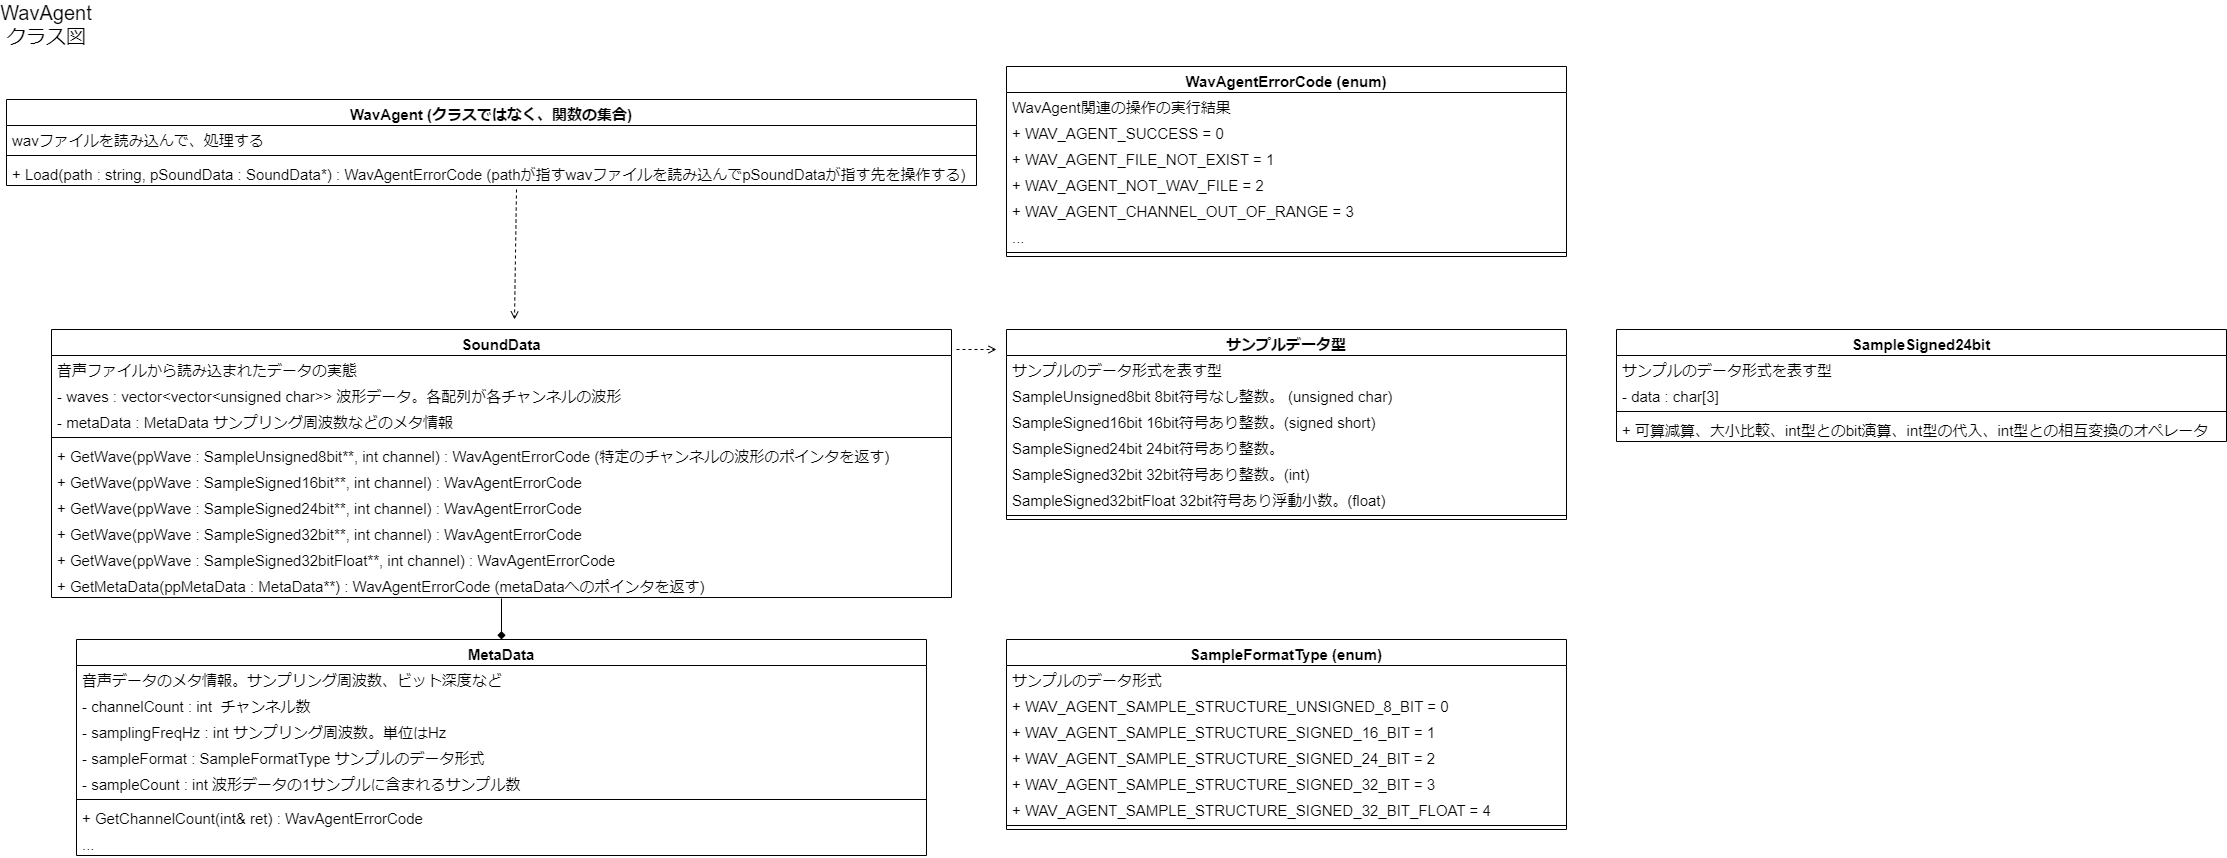

The diagram above was exported from draw.io. Its source (the exported page's mxGraphModel, read from the mxfile embedded in the PNG):
<mxGraphModel dx="1929" dy="865" grid="1" gridSize="10" guides="1" tooltips="1" connect="1" arrows="1" fold="1" page="1" pageScale="1" pageWidth="827" pageHeight="1169" math="0" shadow="0">
  <root>
    <mxCell id="0" />
    <mxCell id="1" parent="0" />
    <mxCell id="KM53aF1GowAJqY1VJPhq-1" value="WavAgentクラス図" style="text;html=1;strokeColor=none;fillColor=none;align=center;verticalAlign=middle;whiteSpace=wrap;rounded=0;fontSize=20;" parent="1" vertex="1">
      <mxGeometry x="-150" y="390" width="60" height="30" as="geometry" />
    </mxCell>
    <mxCell id="KM53aF1GowAJqY1VJPhq-11" value="" style="endArrow=open;html=1;rounded=0;fontSize=15;endFill=0;entryX=0.5;entryY=0;entryDx=0;entryDy=0;dashed=1;" parent="1" edge="1">
      <mxGeometry width="50" height="50" relative="1" as="geometry">
        <mxPoint x="350" y="570" as="sourcePoint" />
        <mxPoint x="348" y="700" as="targetPoint" />
        <Array as="points" />
      </mxGeometry>
    </mxCell>
    <mxCell id="KM53aF1GowAJqY1VJPhq-13" value="WavAgent (クラスではなく、関数の集合)" style="swimlane;fontStyle=1;align=center;verticalAlign=top;childLayout=stackLayout;horizontal=1;startSize=26;horizontalStack=0;resizeParent=1;resizeParentMax=0;resizeLast=0;collapsible=1;marginBottom=0;fontSize=15;" parent="1" vertex="1">
      <mxGeometry x="-160" y="480" width="970" height="86" as="geometry" />
    </mxCell>
    <mxCell id="KM53aF1GowAJqY1VJPhq-14" value="wavファイルを読み込んで、処理する" style="text;strokeColor=none;fillColor=none;align=left;verticalAlign=top;spacingLeft=4;spacingRight=4;overflow=hidden;rotatable=0;points=[[0,0.5],[1,0.5]];portConstraint=eastwest;fontSize=15;" parent="KM53aF1GowAJqY1VJPhq-13" vertex="1">
      <mxGeometry y="26" width="970" height="26" as="geometry" />
    </mxCell>
    <mxCell id="KM53aF1GowAJqY1VJPhq-15" value="" style="line;strokeWidth=1;fillColor=none;align=left;verticalAlign=middle;spacingTop=-1;spacingLeft=3;spacingRight=3;rotatable=0;labelPosition=right;points=[];portConstraint=eastwest;fontSize=15;" parent="KM53aF1GowAJqY1VJPhq-13" vertex="1">
      <mxGeometry y="52" width="970" height="8" as="geometry" />
    </mxCell>
    <mxCell id="KM53aF1GowAJqY1VJPhq-16" value="+ Load(path : string, pSoundData : SoundData*) : WavAgentErrorCode (pathが指すwavファイルを読み込んでpSoundDataが指す先を操作する)" style="text;strokeColor=none;fillColor=none;align=left;verticalAlign=top;spacingLeft=4;spacingRight=4;overflow=hidden;rotatable=0;points=[[0,0.5],[1,0.5]];portConstraint=eastwest;fontSize=15;" parent="KM53aF1GowAJqY1VJPhq-13" vertex="1">
      <mxGeometry y="60" width="970" height="26" as="geometry" />
    </mxCell>
    <mxCell id="KM53aF1GowAJqY1VJPhq-19" value="SoundData" style="swimlane;fontStyle=1;align=center;verticalAlign=top;childLayout=stackLayout;horizontal=1;startSize=26;horizontalStack=0;resizeParent=1;resizeParentMax=0;resizeLast=0;collapsible=1;marginBottom=0;fontSize=15;" parent="1" vertex="1">
      <mxGeometry x="-115" y="710" width="900" height="268" as="geometry" />
    </mxCell>
    <mxCell id="KM53aF1GowAJqY1VJPhq-20" value="音声ファイルから読み込まれたデータの実態" style="text;strokeColor=none;fillColor=none;align=left;verticalAlign=top;spacingLeft=4;spacingRight=4;overflow=hidden;rotatable=0;points=[[0,0.5],[1,0.5]];portConstraint=eastwest;fontSize=15;" parent="KM53aF1GowAJqY1VJPhq-19" vertex="1">
      <mxGeometry y="26" width="900" height="26" as="geometry" />
    </mxCell>
    <mxCell id="KM53aF1GowAJqY1VJPhq-21" value="- waves : vector&lt;vector&lt;unsigned char&gt;&gt; 波形データ。各配列が各チャンネルの波形" style="text;strokeColor=none;fillColor=none;align=left;verticalAlign=top;spacingLeft=4;spacingRight=4;overflow=hidden;rotatable=0;points=[[0,0.5],[1,0.5]];portConstraint=eastwest;fontSize=15;" parent="KM53aF1GowAJqY1VJPhq-19" vertex="1">
      <mxGeometry y="52" width="900" height="26" as="geometry" />
    </mxCell>
    <mxCell id="KM53aF1GowAJqY1VJPhq-25" value="- metaData : MetaData サンプリング周波数などのメタ情報" style="text;strokeColor=none;fillColor=none;align=left;verticalAlign=top;spacingLeft=4;spacingRight=4;overflow=hidden;rotatable=0;points=[[0,0.5],[1,0.5]];portConstraint=eastwest;fontSize=15;" parent="KM53aF1GowAJqY1VJPhq-19" vertex="1">
      <mxGeometry y="78" width="900" height="26" as="geometry" />
    </mxCell>
    <mxCell id="KM53aF1GowAJqY1VJPhq-22" value="" style="line;strokeWidth=1;fillColor=none;align=left;verticalAlign=middle;spacingTop=-1;spacingLeft=3;spacingRight=3;rotatable=0;labelPosition=right;points=[];portConstraint=eastwest;fontSize=15;" parent="KM53aF1GowAJqY1VJPhq-19" vertex="1">
      <mxGeometry y="104" width="900" height="8" as="geometry" />
    </mxCell>
    <mxCell id="ySsWwvo2Xa3-TWAUi2-A-1" value="+ GetWave(ppWave : SampleUnsigned8bit**, int channel) : WavAgentErrorCode (特定のチャンネルの波形のポインタを返す)" style="text;strokeColor=none;fillColor=none;align=left;verticalAlign=top;spacingLeft=4;spacingRight=4;overflow=hidden;rotatable=0;points=[[0,0.5],[1,0.5]];portConstraint=eastwest;fontSize=15;" parent="KM53aF1GowAJqY1VJPhq-19" vertex="1">
      <mxGeometry y="112" width="900" height="26" as="geometry" />
    </mxCell>
    <mxCell id="KM53aF1GowAJqY1VJPhq-23" value="+ GetWave(ppWave : SampleSigned16bit**, int channel) : WavAgentErrorCode  " style="text;strokeColor=none;fillColor=none;align=left;verticalAlign=top;spacingLeft=4;spacingRight=4;overflow=hidden;rotatable=0;points=[[0,0.5],[1,0.5]];portConstraint=eastwest;fontSize=15;" parent="KM53aF1GowAJqY1VJPhq-19" vertex="1">
      <mxGeometry y="138" width="900" height="26" as="geometry" />
    </mxCell>
    <mxCell id="IOUV4a30uOZl12x7yt62-7" value="+ GetWave(ppWave : SampleSigned24bit**, int channel) : WavAgentErrorCode " style="text;strokeColor=none;fillColor=none;align=left;verticalAlign=top;spacingLeft=4;spacingRight=4;overflow=hidden;rotatable=0;points=[[0,0.5],[1,0.5]];portConstraint=eastwest;fontSize=15;" parent="KM53aF1GowAJqY1VJPhq-19" vertex="1">
      <mxGeometry y="164" width="900" height="26" as="geometry" />
    </mxCell>
    <mxCell id="IOUV4a30uOZl12x7yt62-8" value="+ GetWave(ppWave : SampleSigned32bit**, int channel) : WavAgentErrorCode  " style="text;strokeColor=none;fillColor=none;align=left;verticalAlign=top;spacingLeft=4;spacingRight=4;overflow=hidden;rotatable=0;points=[[0,0.5],[1,0.5]];portConstraint=eastwest;fontSize=15;" parent="KM53aF1GowAJqY1VJPhq-19" vertex="1">
      <mxGeometry y="190" width="900" height="26" as="geometry" />
    </mxCell>
    <mxCell id="IOUV4a30uOZl12x7yt62-21" value="+ GetWave(ppWave : SampleSigned32bitFloat**, int channel) : WavAgentErrorCode  " style="text;strokeColor=none;fillColor=none;align=left;verticalAlign=top;spacingLeft=4;spacingRight=4;overflow=hidden;rotatable=0;points=[[0,0.5],[1,0.5]];portConstraint=eastwest;fontSize=15;" parent="KM53aF1GowAJqY1VJPhq-19" vertex="1">
      <mxGeometry y="216" width="900" height="26" as="geometry" />
    </mxCell>
    <mxCell id="KM53aF1GowAJqY1VJPhq-24" value="+ GetMetaData(ppMetaData : MetaData**) : WavAgentErrorCode (metaDataへのポインタを返す)" style="text;strokeColor=none;fillColor=none;align=left;verticalAlign=top;spacingLeft=4;spacingRight=4;overflow=hidden;rotatable=0;points=[[0,0.5],[1,0.5]];portConstraint=eastwest;fontSize=15;" parent="KM53aF1GowAJqY1VJPhq-19" vertex="1">
      <mxGeometry y="242" width="900" height="26" as="geometry" />
    </mxCell>
    <mxCell id="KM53aF1GowAJqY1VJPhq-27" value="MetaData" style="swimlane;fontStyle=1;align=center;verticalAlign=top;childLayout=stackLayout;horizontal=1;startSize=26;horizontalStack=0;resizeParent=1;resizeParentMax=0;resizeLast=0;collapsible=1;marginBottom=0;fontSize=15;" parent="1" vertex="1">
      <mxGeometry x="-90" y="1020" width="850" height="216" as="geometry" />
    </mxCell>
    <mxCell id="KM53aF1GowAJqY1VJPhq-28" value="音声データのメタ情報。サンプリング周波数、ビット深度など" style="text;strokeColor=none;fillColor=none;align=left;verticalAlign=top;spacingLeft=4;spacingRight=4;overflow=hidden;rotatable=0;points=[[0,0.5],[1,0.5]];portConstraint=eastwest;fontSize=15;" parent="KM53aF1GowAJqY1VJPhq-27" vertex="1">
      <mxGeometry y="26" width="850" height="26" as="geometry" />
    </mxCell>
    <mxCell id="KM53aF1GowAJqY1VJPhq-29" value="- channelCount : int  チャンネル数    " style="text;strokeColor=none;fillColor=none;align=left;verticalAlign=top;spacingLeft=4;spacingRight=4;overflow=hidden;rotatable=0;points=[[0,0.5],[1,0.5]];portConstraint=eastwest;fontSize=15;" parent="KM53aF1GowAJqY1VJPhq-27" vertex="1">
      <mxGeometry y="52" width="850" height="26" as="geometry" />
    </mxCell>
    <mxCell id="KM53aF1GowAJqY1VJPhq-30" value="- samplingFreqHz : int サンプリング周波数。単位はHz" style="text;strokeColor=none;fillColor=none;align=left;verticalAlign=top;spacingLeft=4;spacingRight=4;overflow=hidden;rotatable=0;points=[[0,0.5],[1,0.5]];portConstraint=eastwest;fontSize=15;" parent="KM53aF1GowAJqY1VJPhq-27" vertex="1">
      <mxGeometry y="78" width="850" height="26" as="geometry" />
    </mxCell>
    <mxCell id="KM53aF1GowAJqY1VJPhq-34" value="- sampleFormat : SampleFormatType サンプルのデータ形式" style="text;strokeColor=none;fillColor=none;align=left;verticalAlign=top;spacingLeft=4;spacingRight=4;overflow=hidden;rotatable=0;points=[[0,0.5],[1,0.5]];portConstraint=eastwest;fontSize=15;" parent="KM53aF1GowAJqY1VJPhq-27" vertex="1">
      <mxGeometry y="104" width="850" height="26" as="geometry" />
    </mxCell>
    <mxCell id="ySsWwvo2Xa3-TWAUi2-A-3" value="- sampleCount : int 波形データの1サンプルに含まれるサンプル数" style="text;strokeColor=none;fillColor=none;align=left;verticalAlign=top;spacingLeft=4;spacingRight=4;overflow=hidden;rotatable=0;points=[[0,0.5],[1,0.5]];portConstraint=eastwest;fontSize=15;" parent="KM53aF1GowAJqY1VJPhq-27" vertex="1">
      <mxGeometry y="130" width="850" height="26" as="geometry" />
    </mxCell>
    <mxCell id="KM53aF1GowAJqY1VJPhq-31" value="" style="line;strokeWidth=1;fillColor=none;align=left;verticalAlign=middle;spacingTop=-1;spacingLeft=3;spacingRight=3;rotatable=0;labelPosition=right;points=[];portConstraint=eastwest;fontSize=15;" parent="KM53aF1GowAJqY1VJPhq-27" vertex="1">
      <mxGeometry y="156" width="850" height="8" as="geometry" />
    </mxCell>
    <mxCell id="ySsWwvo2Xa3-TWAUi2-A-4" value="+ GetChannelCount(int&amp; ret) : WavAgentErrorCode" style="text;strokeColor=none;fillColor=none;align=left;verticalAlign=top;spacingLeft=4;spacingRight=4;overflow=hidden;rotatable=0;points=[[0,0.5],[1,0.5]];portConstraint=eastwest;fontSize=15;" parent="KM53aF1GowAJqY1VJPhq-27" vertex="1">
      <mxGeometry y="164" width="850" height="26" as="geometry" />
    </mxCell>
    <mxCell id="ySsWwvo2Xa3-TWAUi2-A-5" value="..." style="text;strokeColor=none;fillColor=none;align=left;verticalAlign=top;spacingLeft=4;spacingRight=4;overflow=hidden;rotatable=0;points=[[0,0.5],[1,0.5]];portConstraint=eastwest;fontSize=15;" parent="KM53aF1GowAJqY1VJPhq-27" vertex="1">
      <mxGeometry y="190" width="850" height="26" as="geometry" />
    </mxCell>
    <mxCell id="KM53aF1GowAJqY1VJPhq-35" value="" style="endArrow=diamond;html=1;rounded=0;fontSize=15;endFill=1;entryX=0.5;entryY=0;entryDx=0;entryDy=0;exitX=0.5;exitY=1.038;exitDx=0;exitDy=0;exitPerimeter=0;" parent="1" source="KM53aF1GowAJqY1VJPhq-24" target="KM53aF1GowAJqY1VJPhq-27" edge="1">
      <mxGeometry width="50" height="50" relative="1" as="geometry">
        <mxPoint x="335" y="880" as="sourcePoint" />
        <mxPoint x="358" y="710" as="targetPoint" />
        <Array as="points" />
      </mxGeometry>
    </mxCell>
    <mxCell id="KM53aF1GowAJqY1VJPhq-36" value="WavAgentErrorCode (enum)" style="swimlane;fontStyle=1;align=center;verticalAlign=top;childLayout=stackLayout;horizontal=1;startSize=26;horizontalStack=0;resizeParent=1;resizeParentMax=0;resizeLast=0;collapsible=1;marginBottom=0;fontSize=15;" parent="1" vertex="1">
      <mxGeometry x="840" y="447" width="560" height="190" as="geometry" />
    </mxCell>
    <mxCell id="KM53aF1GowAJqY1VJPhq-37" value="WavAgent関連の操作の実行結果" style="text;strokeColor=none;fillColor=none;align=left;verticalAlign=top;spacingLeft=4;spacingRight=4;overflow=hidden;rotatable=0;points=[[0,0.5],[1,0.5]];portConstraint=eastwest;fontSize=15;" parent="KM53aF1GowAJqY1VJPhq-36" vertex="1">
      <mxGeometry y="26" width="560" height="26" as="geometry" />
    </mxCell>
    <mxCell id="KM53aF1GowAJqY1VJPhq-38" value="+ WAV_AGENT_SUCCESS = 0" style="text;strokeColor=none;fillColor=none;align=left;verticalAlign=top;spacingLeft=4;spacingRight=4;overflow=hidden;rotatable=0;points=[[0,0.5],[1,0.5]];portConstraint=eastwest;fontSize=15;" parent="KM53aF1GowAJqY1VJPhq-36" vertex="1">
      <mxGeometry y="52" width="560" height="26" as="geometry" />
    </mxCell>
    <mxCell id="WMGBoi3GIoz4tmamh1mY-2" value="+ WAV_AGENT_FILE_NOT_EXIST = 1" style="text;strokeColor=none;fillColor=none;align=left;verticalAlign=top;spacingLeft=4;spacingRight=4;overflow=hidden;rotatable=0;points=[[0,0.5],[1,0.5]];portConstraint=eastwest;fontSize=15;" parent="KM53aF1GowAJqY1VJPhq-36" vertex="1">
      <mxGeometry y="78" width="560" height="26" as="geometry" />
    </mxCell>
    <mxCell id="KM53aF1GowAJqY1VJPhq-42" value="+ WAV_AGENT_NOT_WAV_FILE = 2" style="text;strokeColor=none;fillColor=none;align=left;verticalAlign=top;spacingLeft=4;spacingRight=4;overflow=hidden;rotatable=0;points=[[0,0.5],[1,0.5]];portConstraint=eastwest;fontSize=15;" parent="KM53aF1GowAJqY1VJPhq-36" vertex="1">
      <mxGeometry y="104" width="560" height="26" as="geometry" />
    </mxCell>
    <mxCell id="WMGBoi3GIoz4tmamh1mY-3" value="+ WAV_AGENT_CHANNEL_OUT_OF_RANGE = 3" style="text;strokeColor=none;fillColor=none;align=left;verticalAlign=top;spacingLeft=4;spacingRight=4;overflow=hidden;rotatable=0;points=[[0,0.5],[1,0.5]];portConstraint=eastwest;fontSize=15;" parent="KM53aF1GowAJqY1VJPhq-36" vertex="1">
      <mxGeometry y="130" width="560" height="26" as="geometry" />
    </mxCell>
    <mxCell id="KM53aF1GowAJqY1VJPhq-43" value="..." style="text;strokeColor=none;fillColor=none;align=left;verticalAlign=top;spacingLeft=4;spacingRight=4;overflow=hidden;rotatable=0;points=[[0,0.5],[1,0.5]];portConstraint=eastwest;fontSize=15;" parent="KM53aF1GowAJqY1VJPhq-36" vertex="1">
      <mxGeometry y="156" width="560" height="26" as="geometry" />
    </mxCell>
    <mxCell id="KM53aF1GowAJqY1VJPhq-39" value="" style="line;strokeWidth=1;fillColor=none;align=left;verticalAlign=middle;spacingTop=-1;spacingLeft=3;spacingRight=3;rotatable=0;labelPosition=right;points=[];portConstraint=eastwest;fontSize=15;" parent="KM53aF1GowAJqY1VJPhq-36" vertex="1">
      <mxGeometry y="182" width="560" height="8" as="geometry" />
    </mxCell>
    <mxCell id="ySsWwvo2Xa3-TWAUi2-A-6" value="SampleFormatType (enum)" style="swimlane;fontStyle=1;align=center;verticalAlign=top;childLayout=stackLayout;horizontal=1;startSize=26;horizontalStack=0;resizeParent=1;resizeParentMax=0;resizeLast=0;collapsible=1;marginBottom=0;fontSize=15;" parent="1" vertex="1">
      <mxGeometry x="840" y="1020" width="560" height="190" as="geometry" />
    </mxCell>
    <mxCell id="ySsWwvo2Xa3-TWAUi2-A-7" value="サンプルのデータ形式" style="text;strokeColor=none;fillColor=none;align=left;verticalAlign=top;spacingLeft=4;spacingRight=4;overflow=hidden;rotatable=0;points=[[0,0.5],[1,0.5]];portConstraint=eastwest;fontSize=15;" parent="ySsWwvo2Xa3-TWAUi2-A-6" vertex="1">
      <mxGeometry y="26" width="560" height="26" as="geometry" />
    </mxCell>
    <mxCell id="ySsWwvo2Xa3-TWAUi2-A-8" value="+ WAV_AGENT_SAMPLE_STRUCTURE_UNSIGNED_8_BIT = 0" style="text;strokeColor=none;fillColor=none;align=left;verticalAlign=top;spacingLeft=4;spacingRight=4;overflow=hidden;rotatable=0;points=[[0,0.5],[1,0.5]];portConstraint=eastwest;fontSize=15;" parent="ySsWwvo2Xa3-TWAUi2-A-6" vertex="1">
      <mxGeometry y="52" width="560" height="26" as="geometry" />
    </mxCell>
    <mxCell id="ySsWwvo2Xa3-TWAUi2-A-14" value="+ WAV_AGENT_SAMPLE_STRUCTURE_SIGNED_16_BIT = 1" style="text;strokeColor=none;fillColor=none;align=left;verticalAlign=top;spacingLeft=4;spacingRight=4;overflow=hidden;rotatable=0;points=[[0,0.5],[1,0.5]];portConstraint=eastwest;fontSize=15;" parent="ySsWwvo2Xa3-TWAUi2-A-6" vertex="1">
      <mxGeometry y="78" width="560" height="26" as="geometry" />
    </mxCell>
    <mxCell id="ySsWwvo2Xa3-TWAUi2-A-15" value="+ WAV_AGENT_SAMPLE_STRUCTURE_SIGNED_24_BIT = 2" style="text;strokeColor=none;fillColor=none;align=left;verticalAlign=top;spacingLeft=4;spacingRight=4;overflow=hidden;rotatable=0;points=[[0,0.5],[1,0.5]];portConstraint=eastwest;fontSize=15;" parent="ySsWwvo2Xa3-TWAUi2-A-6" vertex="1">
      <mxGeometry y="104" width="560" height="26" as="geometry" />
    </mxCell>
    <mxCell id="IOUV4a30uOZl12x7yt62-22" value="+ WAV_AGENT_SAMPLE_STRUCTURE_SIGNED_32_BIT = 3" style="text;strokeColor=none;fillColor=none;align=left;verticalAlign=top;spacingLeft=4;spacingRight=4;overflow=hidden;rotatable=0;points=[[0,0.5],[1,0.5]];portConstraint=eastwest;fontSize=15;" parent="ySsWwvo2Xa3-TWAUi2-A-6" vertex="1">
      <mxGeometry y="130" width="560" height="26" as="geometry" />
    </mxCell>
    <mxCell id="IOUV4a30uOZl12x7yt62-23" value="+ WAV_AGENT_SAMPLE_STRUCTURE_SIGNED_32_BIT_FLOAT = 4" style="text;strokeColor=none;fillColor=none;align=left;verticalAlign=top;spacingLeft=4;spacingRight=4;overflow=hidden;rotatable=0;points=[[0,0.5],[1,0.5]];portConstraint=eastwest;fontSize=15;" parent="ySsWwvo2Xa3-TWAUi2-A-6" vertex="1">
      <mxGeometry y="156" width="560" height="26" as="geometry" />
    </mxCell>
    <mxCell id="ySsWwvo2Xa3-TWAUi2-A-13" value="" style="line;strokeWidth=1;fillColor=none;align=left;verticalAlign=middle;spacingTop=-1;spacingLeft=3;spacingRight=3;rotatable=0;labelPosition=right;points=[];portConstraint=eastwest;fontSize=15;" parent="ySsWwvo2Xa3-TWAUi2-A-6" vertex="1">
      <mxGeometry y="182" width="560" height="8" as="geometry" />
    </mxCell>
    <mxCell id="IOUV4a30uOZl12x7yt62-1" value="サンプルデータ型" style="swimlane;fontStyle=1;align=center;verticalAlign=top;childLayout=stackLayout;horizontal=1;startSize=26;horizontalStack=0;resizeParent=1;resizeParentMax=0;resizeLast=0;collapsible=1;marginBottom=0;fontSize=15;" parent="1" vertex="1">
      <mxGeometry x="840" y="710" width="560" height="190" as="geometry" />
    </mxCell>
    <mxCell id="IOUV4a30uOZl12x7yt62-2" value="サンプルのデータ形式を表す型" style="text;strokeColor=none;fillColor=none;align=left;verticalAlign=top;spacingLeft=4;spacingRight=4;overflow=hidden;rotatable=0;points=[[0,0.5],[1,0.5]];portConstraint=eastwest;fontSize=15;" parent="IOUV4a30uOZl12x7yt62-1" vertex="1">
      <mxGeometry y="26" width="560" height="26" as="geometry" />
    </mxCell>
    <mxCell id="IOUV4a30uOZl12x7yt62-5" value="SampleUnsigned8bit 8bit符号なし整数。 (unsigned char)" style="text;strokeColor=none;fillColor=none;align=left;verticalAlign=top;spacingLeft=4;spacingRight=4;overflow=hidden;rotatable=0;points=[[0,0.5],[1,0.5]];portConstraint=eastwest;fontSize=15;" parent="IOUV4a30uOZl12x7yt62-1" vertex="1">
      <mxGeometry y="52" width="560" height="26" as="geometry" />
    </mxCell>
    <mxCell id="IOUV4a30uOZl12x7yt62-3" value="SampleSigned16bit 16bit符号あり整数。(signed short)" style="text;strokeColor=none;fillColor=none;align=left;verticalAlign=top;spacingLeft=4;spacingRight=4;overflow=hidden;rotatable=0;points=[[0,0.5],[1,0.5]];portConstraint=eastwest;fontSize=15;" parent="IOUV4a30uOZl12x7yt62-1" vertex="1">
      <mxGeometry y="78" width="560" height="26" as="geometry" />
    </mxCell>
    <mxCell id="IOUV4a30uOZl12x7yt62-9" value="SampleSigned24bit 24bit符号あり整数。" style="text;strokeColor=none;fillColor=none;align=left;verticalAlign=top;spacingLeft=4;spacingRight=4;overflow=hidden;rotatable=0;points=[[0,0.5],[1,0.5]];portConstraint=eastwest;fontSize=15;" parent="IOUV4a30uOZl12x7yt62-1" vertex="1">
      <mxGeometry y="104" width="560" height="26" as="geometry" />
    </mxCell>
    <mxCell id="IOUV4a30uOZl12x7yt62-10" value="SampleSigned32bit 32bit符号あり整数。(int)" style="text;strokeColor=none;fillColor=none;align=left;verticalAlign=top;spacingLeft=4;spacingRight=4;overflow=hidden;rotatable=0;points=[[0,0.5],[1,0.5]];portConstraint=eastwest;fontSize=15;" parent="IOUV4a30uOZl12x7yt62-1" vertex="1">
      <mxGeometry y="130" width="560" height="26" as="geometry" />
    </mxCell>
    <mxCell id="IOUV4a30uOZl12x7yt62-20" value="SampleSigned32bitFloat 32bit符号あり浮動小数。(float)" style="text;strokeColor=none;fillColor=none;align=left;verticalAlign=top;spacingLeft=4;spacingRight=4;overflow=hidden;rotatable=0;points=[[0,0.5],[1,0.5]];portConstraint=eastwest;fontSize=15;" parent="IOUV4a30uOZl12x7yt62-1" vertex="1">
      <mxGeometry y="156" width="560" height="26" as="geometry" />
    </mxCell>
    <mxCell id="IOUV4a30uOZl12x7yt62-6" value="" style="line;strokeWidth=1;fillColor=none;align=left;verticalAlign=middle;spacingTop=-1;spacingLeft=3;spacingRight=3;rotatable=0;labelPosition=right;points=[];portConstraint=eastwest;fontSize=15;" parent="IOUV4a30uOZl12x7yt62-1" vertex="1">
      <mxGeometry y="182" width="560" height="8" as="geometry" />
    </mxCell>
    <mxCell id="IOUV4a30uOZl12x7yt62-11" value="SampleSigned24bit" style="swimlane;fontStyle=1;align=center;verticalAlign=top;childLayout=stackLayout;horizontal=1;startSize=26;horizontalStack=0;resizeParent=1;resizeParentMax=0;resizeLast=0;collapsible=1;marginBottom=0;fontSize=15;" parent="1" vertex="1">
      <mxGeometry x="1450" y="710" width="610" height="112" as="geometry" />
    </mxCell>
    <mxCell id="IOUV4a30uOZl12x7yt62-12" value="サンプルのデータ形式を表す型" style="text;strokeColor=none;fillColor=none;align=left;verticalAlign=top;spacingLeft=4;spacingRight=4;overflow=hidden;rotatable=0;points=[[0,0.5],[1,0.5]];portConstraint=eastwest;fontSize=15;" parent="IOUV4a30uOZl12x7yt62-11" vertex="1">
      <mxGeometry y="26" width="610" height="26" as="geometry" />
    </mxCell>
    <mxCell id="IOUV4a30uOZl12x7yt62-16" value="- data : char[3]" style="text;strokeColor=none;fillColor=none;align=left;verticalAlign=top;spacingLeft=4;spacingRight=4;overflow=hidden;rotatable=0;points=[[0,0.5],[1,0.5]];portConstraint=eastwest;fontSize=15;" parent="IOUV4a30uOZl12x7yt62-11" vertex="1">
      <mxGeometry y="52" width="610" height="26" as="geometry" />
    </mxCell>
    <mxCell id="IOUV4a30uOZl12x7yt62-17" value="" style="line;strokeWidth=1;fillColor=none;align=left;verticalAlign=middle;spacingTop=-1;spacingLeft=3;spacingRight=3;rotatable=0;labelPosition=right;points=[];portConstraint=eastwest;fontSize=15;" parent="IOUV4a30uOZl12x7yt62-11" vertex="1">
      <mxGeometry y="78" width="610" height="8" as="geometry" />
    </mxCell>
    <mxCell id="IOUV4a30uOZl12x7yt62-18" value="+ 可算減算、大小比較、int型とのbit演算、int型の代入、int型との相互変換のオペレータ" style="text;strokeColor=none;fillColor=none;align=left;verticalAlign=top;spacingLeft=4;spacingRight=4;overflow=hidden;rotatable=0;points=[[0,0.5],[1,0.5]];portConstraint=eastwest;fontSize=15;" parent="IOUV4a30uOZl12x7yt62-11" vertex="1">
      <mxGeometry y="86" width="610" height="26" as="geometry" />
    </mxCell>
    <mxCell id="IOUV4a30uOZl12x7yt62-19" value="" style="endArrow=open;html=1;rounded=0;fontSize=15;endFill=0;dashed=1;" parent="1" edge="1">
      <mxGeometry width="50" height="50" relative="1" as="geometry">
        <mxPoint x="790" y="730" as="sourcePoint" />
        <mxPoint x="830" y="730" as="targetPoint" />
        <Array as="points" />
      </mxGeometry>
    </mxCell>
  </root>
</mxGraphModel>